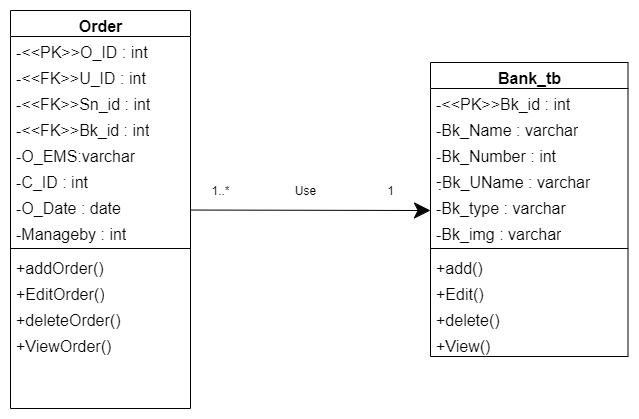

The diagram above was exported from draw.io. Its source (the exported page's mxGraphModel, read from the mxfile embedded in the PNG):
<mxGraphModel dx="1422" dy="794" grid="1" gridSize="10" guides="1" tooltips="1" connect="1" arrows="1" fold="1" page="1" pageScale="1" pageWidth="850" pageHeight="1100" math="0" shadow="0">
  <root>
    <mxCell id="0" />
    <mxCell id="1" parent="0" />
    <mxCell id="6JQwi0RlD9dPOLSqPmB3-48" value="" style="edgeStyle=orthogonalEdgeStyle;rounded=0;orthogonalLoop=1;jettySize=auto;html=1;entryX=1.003;entryY=0.213;entryDx=0;entryDy=0;entryPerimeter=0;endArrow=none;endFill=0;endSize=10;startArrow=classic;startFill=1;startSize=14;" parent="1" edge="1">
      <mxGeometry relative="1" as="geometry">
        <mxPoint x="570" y="570" as="sourcePoint" />
        <mxPoint x="330.69000000000005" y="569.538" as="targetPoint" />
        <Array as="points">
          <mxPoint x="570" y="570" />
        </Array>
      </mxGeometry>
    </mxCell>
    <mxCell id="6JQwi0RlD9dPOLSqPmB3-49" value="Use" style="text;html=1;align=center;verticalAlign=middle;resizable=0;points=[];autosize=1;" parent="1" vertex="1">
      <mxGeometry x="425" y="540" width="40" height="20" as="geometry" />
    </mxCell>
    <mxCell id="6JQwi0RlD9dPOLSqPmB3-50" value="1..*" style="text;html=1;align=center;verticalAlign=middle;resizable=0;points=[];autosize=1;" parent="1" vertex="1">
      <mxGeometry x="345" y="540" width="30" height="20" as="geometry" />
    </mxCell>
    <mxCell id="6JQwi0RlD9dPOLSqPmB3-51" value="1" style="text;html=1;align=center;verticalAlign=middle;resizable=0;points=[];autosize=1;" parent="1" vertex="1">
      <mxGeometry x="520" y="540" width="20" height="20" as="geometry" />
    </mxCell>
    <mxCell id="6JQwi0RlD9dPOLSqPmB3-100" value="Order" style="swimlane;html=1;fontStyle=1;align=center;verticalAlign=top;childLayout=stackLayout;horizontal=1;startSize=26;horizontalStack=0;resizeParent=1;resizeLast=0;collapsible=1;marginBottom=0;swimlaneFillColor=#ffffff;rounded=0;shadow=0;comic=0;labelBackgroundColor=none;strokeWidth=1;fillColor=none;fontFamily=Helvetica;fontSize=16;" parent="1" vertex="1">
      <mxGeometry x="150" y="370" width="180" height="398" as="geometry" />
    </mxCell>
    <mxCell id="6JQwi0RlD9dPOLSqPmB3-101" value="-&amp;lt;&amp;lt;PK&amp;gt;&amp;gt;O_ID : int" style="text;html=1;strokeColor=none;fillColor=none;align=left;verticalAlign=top;spacingLeft=4;spacingRight=4;whiteSpace=wrap;overflow=hidden;rotatable=0;points=[[0,0.5],[1,0.5]];portConstraint=eastwest;fontFamily=Helvetica;fontSize=16;" parent="6JQwi0RlD9dPOLSqPmB3-100" vertex="1">
      <mxGeometry y="26" width="180" height="26" as="geometry" />
    </mxCell>
    <mxCell id="6JQwi0RlD9dPOLSqPmB3-102" value="-&amp;lt;&amp;lt;FK&amp;gt;&amp;gt;U_ID : int" style="text;html=1;strokeColor=none;fillColor=none;align=left;verticalAlign=top;spacingLeft=4;spacingRight=4;whiteSpace=wrap;overflow=hidden;rotatable=0;points=[[0,0.5],[1,0.5]];portConstraint=eastwest;fontFamily=Helvetica;fontSize=16;" parent="6JQwi0RlD9dPOLSqPmB3-100" vertex="1">
      <mxGeometry y="52" width="180" height="26" as="geometry" />
    </mxCell>
    <mxCell id="6JQwi0RlD9dPOLSqPmB3-103" value="-&amp;lt;&amp;lt;FK&amp;gt;&amp;gt;Sn_id : int" style="text;html=1;strokeColor=none;fillColor=none;align=left;verticalAlign=top;spacingLeft=4;spacingRight=4;whiteSpace=wrap;overflow=hidden;rotatable=0;points=[[0,0.5],[1,0.5]];portConstraint=eastwest;fontFamily=Helvetica;fontSize=16;" parent="6JQwi0RlD9dPOLSqPmB3-100" vertex="1">
      <mxGeometry y="78" width="180" height="26" as="geometry" />
    </mxCell>
    <mxCell id="6JQwi0RlD9dPOLSqPmB3-104" value="-&amp;lt;&amp;lt;FK&amp;gt;&amp;gt;Bk_id : int" style="text;html=1;strokeColor=none;fillColor=none;align=left;verticalAlign=top;spacingLeft=4;spacingRight=4;whiteSpace=wrap;overflow=hidden;rotatable=0;points=[[0,0.5],[1,0.5]];portConstraint=eastwest;fontFamily=Helvetica;fontSize=16;" parent="6JQwi0RlD9dPOLSqPmB3-100" vertex="1">
      <mxGeometry y="104" width="180" height="26" as="geometry" />
    </mxCell>
    <mxCell id="6JQwi0RlD9dPOLSqPmB3-105" value=" -O_EMS:varchar" style="text;html=1;strokeColor=none;fillColor=none;align=left;verticalAlign=top;spacingLeft=4;spacingRight=4;whiteSpace=wrap;overflow=hidden;rotatable=0;points=[[0,0.5],[1,0.5]];portConstraint=eastwest;fontFamily=Helvetica;fontSize=16;" parent="6JQwi0RlD9dPOLSqPmB3-100" vertex="1">
      <mxGeometry y="130" width="180" height="26" as="geometry" />
    </mxCell>
    <mxCell id="6JQwi0RlD9dPOLSqPmB3-106" value="-C_ID : int" style="text;html=1;strokeColor=none;fillColor=none;align=left;verticalAlign=top;spacingLeft=4;spacingRight=4;whiteSpace=wrap;overflow=hidden;rotatable=0;points=[[0,0.5],[1,0.5]];portConstraint=eastwest;fontFamily=Helvetica;fontSize=16;" parent="6JQwi0RlD9dPOLSqPmB3-100" vertex="1">
      <mxGeometry y="156" width="180" height="26" as="geometry" />
    </mxCell>
    <mxCell id="6JQwi0RlD9dPOLSqPmB3-107" value="-O_Date : date" style="text;html=1;strokeColor=none;fillColor=none;align=left;verticalAlign=top;spacingLeft=4;spacingRight=4;whiteSpace=wrap;overflow=hidden;rotatable=0;points=[[0,0.5],[1,0.5]];portConstraint=eastwest;fontFamily=Helvetica;fontSize=16;" parent="6JQwi0RlD9dPOLSqPmB3-100" vertex="1">
      <mxGeometry y="182" width="180" height="26" as="geometry" />
    </mxCell>
    <mxCell id="6JQwi0RlD9dPOLSqPmB3-108" value="-Manageby : int" style="text;html=1;strokeColor=none;fillColor=none;align=left;verticalAlign=top;spacingLeft=4;spacingRight=4;whiteSpace=wrap;overflow=hidden;rotatable=0;points=[[0,0.5],[1,0.5]];portConstraint=eastwest;fontFamily=Helvetica;fontSize=16;" parent="6JQwi0RlD9dPOLSqPmB3-100" vertex="1">
      <mxGeometry y="208" width="180" height="26" as="geometry" />
    </mxCell>
    <mxCell id="6JQwi0RlD9dPOLSqPmB3-109" value="" style="line;html=1;strokeWidth=1;fillColor=none;align=left;verticalAlign=middle;spacingTop=-1;spacingLeft=3;spacingRight=3;rotatable=0;labelPosition=right;points=[];portConstraint=eastwest;fontFamily=Helvetica;fontSize=16;" parent="6JQwi0RlD9dPOLSqPmB3-100" vertex="1">
      <mxGeometry y="234" width="180" height="8" as="geometry" />
    </mxCell>
    <mxCell id="6JQwi0RlD9dPOLSqPmB3-110" value="+addOrder()" style="text;html=1;strokeColor=none;fillColor=none;align=left;verticalAlign=top;spacingLeft=4;spacingRight=4;whiteSpace=wrap;overflow=hidden;rotatable=0;points=[[0,0.5],[1,0.5]];portConstraint=eastwest;fontFamily=Helvetica;fontSize=16;" parent="6JQwi0RlD9dPOLSqPmB3-100" vertex="1">
      <mxGeometry y="242" width="180" height="26" as="geometry" />
    </mxCell>
    <mxCell id="6JQwi0RlD9dPOLSqPmB3-111" value="+EditOrder()" style="text;html=1;strokeColor=none;fillColor=none;align=left;verticalAlign=top;spacingLeft=4;spacingRight=4;whiteSpace=wrap;overflow=hidden;rotatable=0;points=[[0,0.5],[1,0.5]];portConstraint=eastwest;fontFamily=Helvetica;fontSize=16;" parent="6JQwi0RlD9dPOLSqPmB3-100" vertex="1">
      <mxGeometry y="268" width="180" height="26" as="geometry" />
    </mxCell>
    <mxCell id="6JQwi0RlD9dPOLSqPmB3-112" value="+deleteOrder()" style="text;html=1;strokeColor=none;fillColor=none;align=left;verticalAlign=top;spacingLeft=4;spacingRight=4;whiteSpace=wrap;overflow=hidden;rotatable=0;points=[[0,0.5],[1,0.5]];portConstraint=eastwest;fontFamily=Helvetica;fontSize=16;" parent="6JQwi0RlD9dPOLSqPmB3-100" vertex="1">
      <mxGeometry y="294" width="180" height="26" as="geometry" />
    </mxCell>
    <mxCell id="6JQwi0RlD9dPOLSqPmB3-113" value="+ViewOrder()" style="text;html=1;strokeColor=none;fillColor=none;align=left;verticalAlign=top;spacingLeft=4;spacingRight=4;whiteSpace=wrap;overflow=hidden;rotatable=0;points=[[0,0.5],[1,0.5]];portConstraint=eastwest;fontFamily=Helvetica;fontSize=16;" parent="6JQwi0RlD9dPOLSqPmB3-100" vertex="1">
      <mxGeometry y="320" width="180" height="26" as="geometry" />
    </mxCell>
    <mxCell id="6JQwi0RlD9dPOLSqPmB3-133" value="Bank_tb" style="swimlane;html=1;fontStyle=1;align=center;verticalAlign=top;childLayout=stackLayout;horizontal=1;startSize=26;horizontalStack=0;resizeParent=1;resizeLast=0;collapsible=1;marginBottom=0;swimlaneFillColor=#ffffff;rounded=0;shadow=0;comic=0;labelBackgroundColor=none;strokeWidth=1;fillColor=none;fontFamily=Helvetica;fontSize=16;" parent="1" vertex="1">
      <mxGeometry x="570" y="422" width="197.5" height="294" as="geometry" />
    </mxCell>
    <mxCell id="6JQwi0RlD9dPOLSqPmB3-134" value="-&amp;lt;&amp;lt;PK&amp;gt;&amp;gt;Bk_id : int" style="text;html=1;strokeColor=none;fillColor=none;align=left;verticalAlign=top;spacingLeft=4;spacingRight=4;whiteSpace=wrap;overflow=hidden;rotatable=0;points=[[0,0.5],[1,0.5]];portConstraint=eastwest;fontFamily=Helvetica;fontSize=16;" parent="6JQwi0RlD9dPOLSqPmB3-133" vertex="1">
      <mxGeometry y="26" width="197.5" height="26" as="geometry" />
    </mxCell>
    <mxCell id="6JQwi0RlD9dPOLSqPmB3-135" value="-Bk_Name : varchar" style="text;html=1;strokeColor=none;fillColor=none;align=left;verticalAlign=top;spacingLeft=4;spacingRight=4;whiteSpace=wrap;overflow=hidden;rotatable=0;points=[[0,0.5],[1,0.5]];portConstraint=eastwest;fontFamily=Helvetica;fontSize=16;" parent="6JQwi0RlD9dPOLSqPmB3-133" vertex="1">
      <mxGeometry y="52" width="197.5" height="26" as="geometry" />
    </mxCell>
    <mxCell id="6JQwi0RlD9dPOLSqPmB3-136" value="-Bk_Number : int" style="text;html=1;strokeColor=none;fillColor=none;align=left;verticalAlign=top;spacingLeft=4;spacingRight=4;whiteSpace=wrap;overflow=hidden;rotatable=0;points=[[0,0.5],[1,0.5]];portConstraint=eastwest;fontFamily=Helvetica;fontSize=16;" parent="6JQwi0RlD9dPOLSqPmB3-133" vertex="1">
      <mxGeometry y="78" width="197.5" height="26" as="geometry" />
    </mxCell>
    <mxCell id="6JQwi0RlD9dPOLSqPmB3-137" value="-ฺBk_UName : varchar" style="text;html=1;strokeColor=none;fillColor=none;align=left;verticalAlign=top;spacingLeft=4;spacingRight=4;whiteSpace=wrap;overflow=hidden;rotatable=0;points=[[0,0.5],[1,0.5]];portConstraint=eastwest;fontFamily=Helvetica;fontSize=16;" parent="6JQwi0RlD9dPOLSqPmB3-133" vertex="1">
      <mxGeometry y="104" width="197.5" height="26" as="geometry" />
    </mxCell>
    <mxCell id="6JQwi0RlD9dPOLSqPmB3-138" value="-Bk_type : varchar" style="text;html=1;strokeColor=none;fillColor=none;align=left;verticalAlign=top;spacingLeft=4;spacingRight=4;whiteSpace=wrap;overflow=hidden;rotatable=0;points=[[0,0.5],[1,0.5]];portConstraint=eastwest;fontFamily=Helvetica;fontSize=16;" parent="6JQwi0RlD9dPOLSqPmB3-133" vertex="1">
      <mxGeometry y="130" width="197.5" height="26" as="geometry" />
    </mxCell>
    <mxCell id="6JQwi0RlD9dPOLSqPmB3-139" value="-Bk_img : varchar" style="text;html=1;strokeColor=none;fillColor=none;align=left;verticalAlign=top;spacingLeft=4;spacingRight=4;whiteSpace=wrap;overflow=hidden;rotatable=0;points=[[0,0.5],[1,0.5]];portConstraint=eastwest;fontFamily=Helvetica;fontSize=16;" parent="6JQwi0RlD9dPOLSqPmB3-133" vertex="1">
      <mxGeometry y="156" width="197.5" height="26" as="geometry" />
    </mxCell>
    <mxCell id="6JQwi0RlD9dPOLSqPmB3-140" value="" style="line;html=1;strokeWidth=1;fillColor=none;align=left;verticalAlign=middle;spacingTop=-1;spacingLeft=3;spacingRight=3;rotatable=0;labelPosition=right;points=[];portConstraint=eastwest;fontFamily=Helvetica;fontSize=16;" parent="6JQwi0RlD9dPOLSqPmB3-133" vertex="1">
      <mxGeometry y="182" width="197.5" height="8" as="geometry" />
    </mxCell>
    <mxCell id="6JQwi0RlD9dPOLSqPmB3-141" value="+add()" style="text;html=1;strokeColor=none;fillColor=none;align=left;verticalAlign=top;spacingLeft=4;spacingRight=4;whiteSpace=wrap;overflow=hidden;rotatable=0;points=[[0,0.5],[1,0.5]];portConstraint=eastwest;fontFamily=Helvetica;fontSize=16;" parent="6JQwi0RlD9dPOLSqPmB3-133" vertex="1">
      <mxGeometry y="190" width="197.5" height="26" as="geometry" />
    </mxCell>
    <mxCell id="6JQwi0RlD9dPOLSqPmB3-142" value="+Edit()" style="text;html=1;strokeColor=none;fillColor=none;align=left;verticalAlign=top;spacingLeft=4;spacingRight=4;whiteSpace=wrap;overflow=hidden;rotatable=0;points=[[0,0.5],[1,0.5]];portConstraint=eastwest;fontFamily=Helvetica;fontSize=16;" parent="6JQwi0RlD9dPOLSqPmB3-133" vertex="1">
      <mxGeometry y="216" width="197.5" height="26" as="geometry" />
    </mxCell>
    <mxCell id="6JQwi0RlD9dPOLSqPmB3-143" value="+delete()" style="text;html=1;strokeColor=none;fillColor=none;align=left;verticalAlign=top;spacingLeft=4;spacingRight=4;whiteSpace=wrap;overflow=hidden;rotatable=0;points=[[0,0.5],[1,0.5]];portConstraint=eastwest;fontFamily=Helvetica;fontSize=16;" parent="6JQwi0RlD9dPOLSqPmB3-133" vertex="1">
      <mxGeometry y="242" width="197.5" height="26" as="geometry" />
    </mxCell>
    <mxCell id="6JQwi0RlD9dPOLSqPmB3-144" value="+View()" style="text;html=1;strokeColor=none;fillColor=none;align=left;verticalAlign=top;spacingLeft=4;spacingRight=4;whiteSpace=wrap;overflow=hidden;rotatable=0;points=[[0,0.5],[1,0.5]];portConstraint=eastwest;fontFamily=Helvetica;fontSize=16;" parent="6JQwi0RlD9dPOLSqPmB3-133" vertex="1">
      <mxGeometry y="268" width="197.5" height="26" as="geometry" />
    </mxCell>
  </root>
</mxGraphModel>